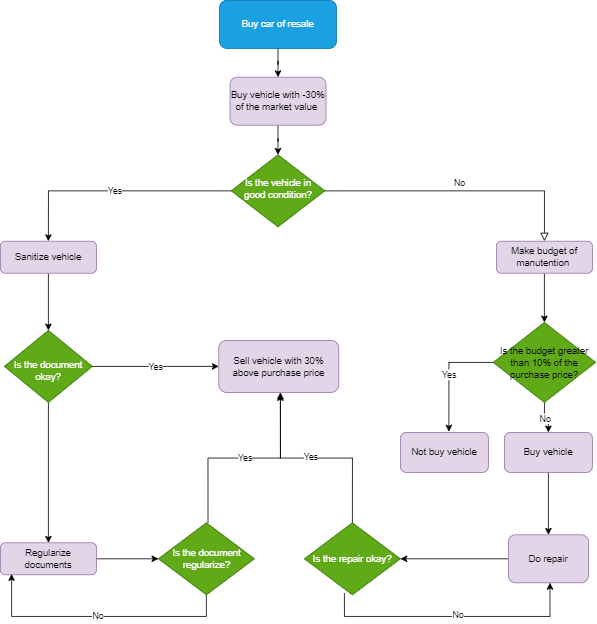

The diagram above was exported from draw.io. Its source (the exported page's mxGraphModel, read from the mxfile embedded in the PNG):
<mxGraphModel dx="1021" dy="567" grid="1" gridSize="10" guides="1" tooltips="1" connect="1" arrows="1" fold="1" page="1" pageScale="1" pageWidth="827" pageHeight="1169" math="0" shadow="0">
  <root>
    <mxCell id="WIyWlLk6GJQsqaUBKTNV-0" />
    <mxCell id="WIyWlLk6GJQsqaUBKTNV-1" parent="WIyWlLk6GJQsqaUBKTNV-0" />
    <mxCell id="zZp86Pla4bqLkGzQ9hZL-21" value="" style="edgeStyle=orthogonalEdgeStyle;rounded=0;orthogonalLoop=1;jettySize=auto;html=1;" edge="1" parent="WIyWlLk6GJQsqaUBKTNV-1" source="WIyWlLk6GJQsqaUBKTNV-3" target="zZp86Pla4bqLkGzQ9hZL-20">
      <mxGeometry relative="1" as="geometry" />
    </mxCell>
    <mxCell id="WIyWlLk6GJQsqaUBKTNV-3" value="&lt;span style=&quot;background-color: rgb(27 , 161 , 226)&quot;&gt;Buy car of resale&lt;/span&gt;" style="rounded=1;whiteSpace=wrap;html=1;fontSize=12;glass=0;strokeWidth=1;shadow=0;fillColor=#1BA1E2;strokeColor=#006EAF;fontColor=#ffffff;" parent="WIyWlLk6GJQsqaUBKTNV-1" vertex="1">
      <mxGeometry x="354" y="60" width="146" height="60" as="geometry" />
    </mxCell>
    <mxCell id="WIyWlLk6GJQsqaUBKTNV-5" value="No" style="edgeStyle=orthogonalEdgeStyle;rounded=0;html=1;jettySize=auto;orthogonalLoop=1;fontSize=11;endArrow=block;endFill=0;endSize=8;strokeWidth=1;shadow=0;labelBackgroundColor=none;" parent="WIyWlLk6GJQsqaUBKTNV-1" source="WIyWlLk6GJQsqaUBKTNV-6" target="WIyWlLk6GJQsqaUBKTNV-7" edge="1">
      <mxGeometry y="10" relative="1" as="geometry">
        <mxPoint as="offset" />
      </mxGeometry>
    </mxCell>
    <mxCell id="zZp86Pla4bqLkGzQ9hZL-33" value="Yes" style="edgeStyle=orthogonalEdgeStyle;rounded=0;orthogonalLoop=1;jettySize=auto;html=1;entryX=0.5;entryY=0;entryDx=0;entryDy=0;" edge="1" parent="WIyWlLk6GJQsqaUBKTNV-1" source="WIyWlLk6GJQsqaUBKTNV-6" target="zZp86Pla4bqLkGzQ9hZL-32">
      <mxGeometry relative="1" as="geometry" />
    </mxCell>
    <mxCell id="WIyWlLk6GJQsqaUBKTNV-6" value="Is the vehicle in&lt;br&gt;good condition?" style="rhombus;whiteSpace=wrap;html=1;shadow=0;fontFamily=Helvetica;fontSize=12;align=center;strokeWidth=1;spacing=6;spacingTop=-4;fillColor=#60a917;strokeColor=#2D7600;fontColor=#ffffff;" parent="WIyWlLk6GJQsqaUBKTNV-1" vertex="1">
      <mxGeometry x="368.5" y="253" width="117" height="90" as="geometry" />
    </mxCell>
    <mxCell id="zZp86Pla4bqLkGzQ9hZL-6" value="" style="edgeStyle=orthogonalEdgeStyle;rounded=0;orthogonalLoop=1;jettySize=auto;html=1;" edge="1" parent="WIyWlLk6GJQsqaUBKTNV-1" source="WIyWlLk6GJQsqaUBKTNV-7" target="zZp86Pla4bqLkGzQ9hZL-4">
      <mxGeometry relative="1" as="geometry" />
    </mxCell>
    <mxCell id="WIyWlLk6GJQsqaUBKTNV-7" value="Make budget of manutention&amp;nbsp;" style="rounded=1;whiteSpace=wrap;html=1;fontSize=12;glass=0;strokeWidth=1;shadow=0;fillColor=#e1d5e7;strokeColor=#9673a6;" parent="WIyWlLk6GJQsqaUBKTNV-1" vertex="1">
      <mxGeometry x="700" y="361" width="120" height="40" as="geometry" />
    </mxCell>
    <mxCell id="zZp86Pla4bqLkGzQ9hZL-53" value="Yes" style="edgeStyle=orthogonalEdgeStyle;rounded=0;orthogonalLoop=1;jettySize=auto;html=1;entryX=0;entryY=0.5;entryDx=0;entryDy=0;" edge="1" parent="WIyWlLk6GJQsqaUBKTNV-1" source="WIyWlLk6GJQsqaUBKTNV-10" target="zZp86Pla4bqLkGzQ9hZL-19">
      <mxGeometry relative="1" as="geometry" />
    </mxCell>
    <mxCell id="zZp86Pla4bqLkGzQ9hZL-59" style="edgeStyle=orthogonalEdgeStyle;rounded=0;orthogonalLoop=1;jettySize=auto;html=1;entryX=0.5;entryY=0;entryDx=0;entryDy=0;" edge="1" parent="WIyWlLk6GJQsqaUBKTNV-1" source="WIyWlLk6GJQsqaUBKTNV-10" target="WIyWlLk6GJQsqaUBKTNV-12">
      <mxGeometry relative="1" as="geometry" />
    </mxCell>
    <mxCell id="WIyWlLk6GJQsqaUBKTNV-10" value="&lt;br&gt;Is the document okay?" style="rhombus;whiteSpace=wrap;html=1;shadow=0;fontFamily=Helvetica;fontSize=12;align=center;strokeWidth=1;spacing=6;spacingTop=-4;fillColor=#60a917;fontColor=#ffffff;strokeColor=#2D7600;" parent="WIyWlLk6GJQsqaUBKTNV-1" vertex="1">
      <mxGeometry x="85" y="472.5" width="110" height="90" as="geometry" />
    </mxCell>
    <mxCell id="zZp86Pla4bqLkGzQ9hZL-61" style="edgeStyle=orthogonalEdgeStyle;rounded=0;orthogonalLoop=1;jettySize=auto;html=1;" edge="1" parent="WIyWlLk6GJQsqaUBKTNV-1" source="WIyWlLk6GJQsqaUBKTNV-12" target="zZp86Pla4bqLkGzQ9hZL-60">
      <mxGeometry relative="1" as="geometry" />
    </mxCell>
    <mxCell id="WIyWlLk6GJQsqaUBKTNV-12" value="Regularize documents" style="rounded=1;whiteSpace=wrap;html=1;fontSize=12;glass=0;strokeWidth=1;shadow=0;fillColor=#e1d5e7;strokeColor=#9673a6;" parent="WIyWlLk6GJQsqaUBKTNV-1" vertex="1">
      <mxGeometry x="80" y="738" width="120" height="40" as="geometry" />
    </mxCell>
    <mxCell id="zZp86Pla4bqLkGzQ9hZL-9" value="No" style="edgeStyle=orthogonalEdgeStyle;rounded=0;orthogonalLoop=1;jettySize=auto;html=1;entryX=0.5;entryY=0;entryDx=0;entryDy=0;" edge="1" parent="WIyWlLk6GJQsqaUBKTNV-1" source="zZp86Pla4bqLkGzQ9hZL-4" target="zZp86Pla4bqLkGzQ9hZL-39">
      <mxGeometry relative="1" as="geometry" />
    </mxCell>
    <mxCell id="zZp86Pla4bqLkGzQ9hZL-37" value="Yes" style="edgeStyle=orthogonalEdgeStyle;rounded=0;orthogonalLoop=1;jettySize=auto;html=1;entryX=0.551;entryY=-0.019;entryDx=0;entryDy=0;entryPerimeter=0;" edge="1" parent="WIyWlLk6GJQsqaUBKTNV-1" source="zZp86Pla4bqLkGzQ9hZL-4" target="zZp86Pla4bqLkGzQ9hZL-7">
      <mxGeometry relative="1" as="geometry" />
    </mxCell>
    <mxCell id="zZp86Pla4bqLkGzQ9hZL-4" value="&lt;font color=&quot;#000000&quot;&gt;Is the budget greater than 10% of the purchase price?&lt;/font&gt;" style="rhombus;whiteSpace=wrap;html=1;fillColor=#60a917;fontColor=#ffffff;strokeColor=#2D7600;" vertex="1" parent="WIyWlLk6GJQsqaUBKTNV-1">
      <mxGeometry x="696" y="462.5" width="128" height="100" as="geometry" />
    </mxCell>
    <mxCell id="zZp86Pla4bqLkGzQ9hZL-7" value="Not buy vehicle" style="rounded=1;whiteSpace=wrap;html=1;fillColor=#e1d5e7;strokeColor=#9673a6;" vertex="1" parent="WIyWlLk6GJQsqaUBKTNV-1">
      <mxGeometry x="580" y="600" width="110" height="50" as="geometry" />
    </mxCell>
    <mxCell id="zZp86Pla4bqLkGzQ9hZL-25" style="edgeStyle=orthogonalEdgeStyle;rounded=0;orthogonalLoop=1;jettySize=auto;html=1;entryX=1;entryY=0.5;entryDx=0;entryDy=0;" edge="1" parent="WIyWlLk6GJQsqaUBKTNV-1" source="zZp86Pla4bqLkGzQ9hZL-8" target="zZp86Pla4bqLkGzQ9hZL-13">
      <mxGeometry relative="1" as="geometry" />
    </mxCell>
    <mxCell id="zZp86Pla4bqLkGzQ9hZL-8" value="Do repair" style="rounded=1;whiteSpace=wrap;html=1;fillColor=#e1d5e7;strokeColor=#9673a6;" vertex="1" parent="WIyWlLk6GJQsqaUBKTNV-1">
      <mxGeometry x="715" y="728" width="100" height="60" as="geometry" />
    </mxCell>
    <mxCell id="zZp86Pla4bqLkGzQ9hZL-55" value="No" style="edgeStyle=orthogonalEdgeStyle;rounded=0;orthogonalLoop=1;jettySize=auto;html=1;exitX=0.5;exitY=1;exitDx=0;exitDy=0;" edge="1" parent="WIyWlLk6GJQsqaUBKTNV-1" source="zZp86Pla4bqLkGzQ9hZL-60">
      <mxGeometry relative="1" as="geometry">
        <mxPoint x="94" y="777" as="targetPoint" />
        <mxPoint x="338" y="810" as="sourcePoint" />
        <Array as="points">
          <mxPoint x="338" y="830" />
          <mxPoint x="94" y="830" />
        </Array>
      </mxGeometry>
    </mxCell>
    <mxCell id="zZp86Pla4bqLkGzQ9hZL-56" style="edgeStyle=orthogonalEdgeStyle;rounded=0;orthogonalLoop=1;jettySize=auto;html=1;" edge="1" parent="WIyWlLk6GJQsqaUBKTNV-1">
      <mxGeometry relative="1" as="geometry">
        <mxPoint x="767" y="788" as="targetPoint" />
        <mxPoint x="510" y="801" as="sourcePoint" />
        <Array as="points">
          <mxPoint x="510" y="830" />
          <mxPoint x="767" y="830" />
        </Array>
      </mxGeometry>
    </mxCell>
    <mxCell id="zZp86Pla4bqLkGzQ9hZL-57" value="No" style="edgeLabel;html=1;align=center;verticalAlign=middle;resizable=0;points=[];" vertex="1" connectable="0" parent="zZp86Pla4bqLkGzQ9hZL-56">
      <mxGeometry x="0.0343" y="2" relative="1" as="geometry">
        <mxPoint x="1" as="offset" />
      </mxGeometry>
    </mxCell>
    <mxCell id="zZp86Pla4bqLkGzQ9hZL-64" style="edgeStyle=orthogonalEdgeStyle;rounded=0;orthogonalLoop=1;jettySize=auto;html=1;" edge="1" parent="WIyWlLk6GJQsqaUBKTNV-1">
      <mxGeometry relative="1" as="geometry">
        <mxPoint x="430" y="552" as="targetPoint" />
        <mxPoint x="520" y="715" as="sourcePoint" />
        <Array as="points">
          <mxPoint x="520" y="632" />
          <mxPoint x="430" y="632" />
        </Array>
      </mxGeometry>
    </mxCell>
    <mxCell id="zZp86Pla4bqLkGzQ9hZL-67" value="Yes" style="edgeLabel;html=1;align=center;verticalAlign=middle;resizable=0;points=[];" vertex="1" connectable="0" parent="zZp86Pla4bqLkGzQ9hZL-64">
      <mxGeometry x="0.068" y="-2" relative="1" as="geometry">
        <mxPoint as="offset" />
      </mxGeometry>
    </mxCell>
    <mxCell id="zZp86Pla4bqLkGzQ9hZL-13" value="Is the repair okay?" style="rhombus;whiteSpace=wrap;html=1;fillColor=#60a917;fontColor=#ffffff;strokeColor=#2D7600;" vertex="1" parent="WIyWlLk6GJQsqaUBKTNV-1">
      <mxGeometry x="460" y="713" width="120" height="90" as="geometry" />
    </mxCell>
    <mxCell id="zZp86Pla4bqLkGzQ9hZL-19" value="Sell vehicle with 30% above purchase price" style="rounded=1;whiteSpace=wrap;html=1;fillColor=#e1d5e7;strokeColor=#9673a6;" vertex="1" parent="WIyWlLk6GJQsqaUBKTNV-1">
      <mxGeometry x="353" y="485" width="150" height="65" as="geometry" />
    </mxCell>
    <mxCell id="zZp86Pla4bqLkGzQ9hZL-22" value="" style="edgeStyle=orthogonalEdgeStyle;rounded=0;orthogonalLoop=1;jettySize=auto;html=1;" edge="1" parent="WIyWlLk6GJQsqaUBKTNV-1" source="zZp86Pla4bqLkGzQ9hZL-20" target="WIyWlLk6GJQsqaUBKTNV-6">
      <mxGeometry relative="1" as="geometry" />
    </mxCell>
    <mxCell id="zZp86Pla4bqLkGzQ9hZL-20" value="Buy vehicle with -30% of the market value&amp;nbsp;" style="rounded=1;whiteSpace=wrap;html=1;fillColor=#e1d5e7;strokeColor=#9673a6;" vertex="1" parent="WIyWlLk6GJQsqaUBKTNV-1">
      <mxGeometry x="367" y="156" width="120" height="60" as="geometry" />
    </mxCell>
    <mxCell id="zZp86Pla4bqLkGzQ9hZL-34" style="edgeStyle=orthogonalEdgeStyle;rounded=0;orthogonalLoop=1;jettySize=auto;html=1;" edge="1" parent="WIyWlLk6GJQsqaUBKTNV-1" source="zZp86Pla4bqLkGzQ9hZL-32" target="WIyWlLk6GJQsqaUBKTNV-10">
      <mxGeometry relative="1" as="geometry" />
    </mxCell>
    <mxCell id="zZp86Pla4bqLkGzQ9hZL-32" value="Sanitize vehicle" style="rounded=1;whiteSpace=wrap;html=1;fontSize=12;glass=0;strokeWidth=1;shadow=0;fillColor=#e1d5e7;strokeColor=#9673a6;" vertex="1" parent="WIyWlLk6GJQsqaUBKTNV-1">
      <mxGeometry x="80" y="361" width="120" height="40" as="geometry" />
    </mxCell>
    <mxCell id="zZp86Pla4bqLkGzQ9hZL-58" style="edgeStyle=orthogonalEdgeStyle;rounded=0;orthogonalLoop=1;jettySize=auto;html=1;entryX=0.5;entryY=0;entryDx=0;entryDy=0;" edge="1" parent="WIyWlLk6GJQsqaUBKTNV-1" source="zZp86Pla4bqLkGzQ9hZL-39" target="zZp86Pla4bqLkGzQ9hZL-8">
      <mxGeometry relative="1" as="geometry">
        <mxPoint x="780.0000000000002" y="720" as="targetPoint" />
      </mxGeometry>
    </mxCell>
    <mxCell id="zZp86Pla4bqLkGzQ9hZL-39" value="Buy vehicle" style="rounded=1;whiteSpace=wrap;html=1;fillColor=#e1d5e7;strokeColor=#9673a6;" vertex="1" parent="WIyWlLk6GJQsqaUBKTNV-1">
      <mxGeometry x="710" y="600" width="110" height="50" as="geometry" />
    </mxCell>
    <mxCell id="zZp86Pla4bqLkGzQ9hZL-63" value="Yes" style="edgeStyle=orthogonalEdgeStyle;rounded=0;orthogonalLoop=1;jettySize=auto;html=1;entryX=0.5;entryY=1;entryDx=0;entryDy=0;" edge="1" parent="WIyWlLk6GJQsqaUBKTNV-1">
      <mxGeometry relative="1" as="geometry">
        <mxPoint x="339.51162790697674" y="713.0087209302326" as="sourcePoint" />
        <mxPoint x="430" y="550" as="targetPoint" />
        <Array as="points">
          <mxPoint x="340" y="632" />
          <mxPoint x="430" y="632" />
        </Array>
      </mxGeometry>
    </mxCell>
    <mxCell id="zZp86Pla4bqLkGzQ9hZL-60" value="Is the document regularize?" style="rhombus;whiteSpace=wrap;html=1;fillColor=#60a917;fontColor=#ffffff;strokeColor=#2D7600;" vertex="1" parent="WIyWlLk6GJQsqaUBKTNV-1">
      <mxGeometry x="277.5" y="713" width="120" height="90" as="geometry" />
    </mxCell>
    <mxCell id="zZp86Pla4bqLkGzQ9hZL-76" value="" style="rounded=1;whiteSpace=wrap;html=1;labelBackgroundColor=#FFFFFF;fontColor=#000000;strokeColor=#FFFFFF;fillColor=#FFFFFF;" vertex="1" parent="WIyWlLk6GJQsqaUBKTNV-1">
      <mxGeometry x="140" y="96" width="120" height="60" as="geometry" />
    </mxCell>
  </root>
</mxGraphModel>